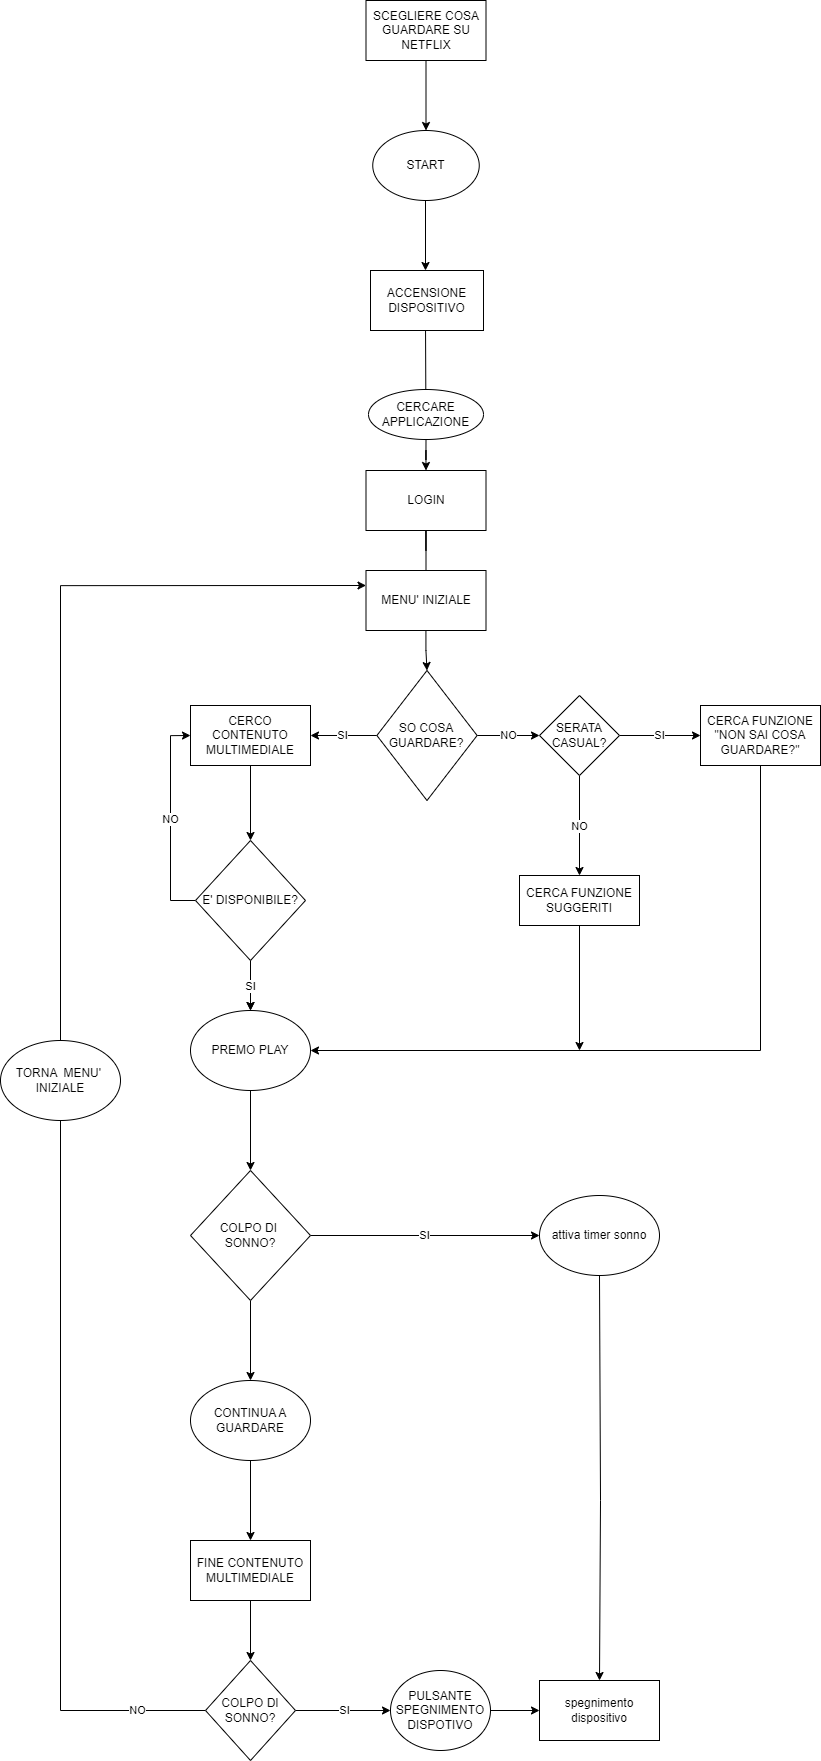

The diagram above was exported from draw.io. Its source (the exported page's mxGraphModel, read from the mxfile embedded in the PNG):
<mxGraphModel dx="1796" dy="3238" grid="1" gridSize="10" guides="1" tooltips="1" connect="1" arrows="1" fold="1" page="1" pageScale="1" pageWidth="827" pageHeight="1169" math="0" shadow="0">
  <root>
    <mxCell id="0" />
    <mxCell id="1" parent="0" />
    <mxCell id="snyArI-5nkIxWhLpZI7J-5" value="" style="edgeStyle=orthogonalEdgeStyle;rounded=0;orthogonalLoop=1;jettySize=auto;html=1;" edge="1" parent="1">
      <mxGeometry relative="1" as="geometry">
        <mxPoint x="1405" y="-1070" as="sourcePoint" />
        <mxPoint x="1405" y="-1000" as="targetPoint" />
      </mxGeometry>
    </mxCell>
    <mxCell id="snyArI-5nkIxWhLpZI7J-7" style="edgeStyle=orthogonalEdgeStyle;rounded=0;orthogonalLoop=1;jettySize=auto;html=1;" edge="1" parent="1">
      <mxGeometry relative="1" as="geometry">
        <mxPoint x="1405" y="-950" as="sourcePoint" />
        <mxPoint x="1405.5" y="-835" as="targetPoint" />
        <Array as="points">
          <mxPoint x="1406" y="-950" />
        </Array>
      </mxGeometry>
    </mxCell>
    <mxCell id="snyArI-5nkIxWhLpZI7J-11" style="edgeStyle=orthogonalEdgeStyle;rounded=0;orthogonalLoop=1;jettySize=auto;html=1;startArrow=none;" edge="1" parent="1" source="snyArI-5nkIxWhLpZI7J-12">
      <mxGeometry relative="1" as="geometry">
        <mxPoint x="1405.5" y="-785" as="sourcePoint" />
        <mxPoint x="1405.5" y="-744.9999999999999" as="targetPoint" />
      </mxGeometry>
    </mxCell>
    <mxCell id="snyArI-5nkIxWhLpZI7J-8" value="ACCENSIONE DISPOSITIVO" style="rounded=0;whiteSpace=wrap;html=1;" vertex="1" parent="1">
      <mxGeometry x="1350" y="-1000" width="113" height="60" as="geometry" />
    </mxCell>
    <mxCell id="snyArI-5nkIxWhLpZI7J-14" style="edgeStyle=orthogonalEdgeStyle;rounded=0;orthogonalLoop=1;jettySize=auto;html=1;entryX=0.5;entryY=0;entryDx=0;entryDy=0;startArrow=none;" edge="1" parent="1" source="snyArI-5nkIxWhLpZI7J-75" target="snyArI-5nkIxWhLpZI7J-13">
      <mxGeometry relative="1" as="geometry" />
    </mxCell>
    <mxCell id="snyArI-5nkIxWhLpZI7J-29" value="SI" style="edgeStyle=orthogonalEdgeStyle;rounded=0;orthogonalLoop=1;jettySize=auto;html=1;entryX=1;entryY=0.5;entryDx=0;entryDy=0;" edge="1" parent="1" source="snyArI-5nkIxWhLpZI7J-13" target="snyArI-5nkIxWhLpZI7J-22">
      <mxGeometry relative="1" as="geometry" />
    </mxCell>
    <mxCell id="snyArI-5nkIxWhLpZI7J-55" value="NO" style="edgeStyle=orthogonalEdgeStyle;rounded=0;orthogonalLoop=1;jettySize=auto;html=1;entryX=0;entryY=0.5;entryDx=0;entryDy=0;" edge="1" parent="1" source="snyArI-5nkIxWhLpZI7J-13" target="snyArI-5nkIxWhLpZI7J-54">
      <mxGeometry relative="1" as="geometry" />
    </mxCell>
    <mxCell id="snyArI-5nkIxWhLpZI7J-13" value="SO COSA GUARDARE?" style="rhombus;whiteSpace=wrap;html=1;" vertex="1" parent="1">
      <mxGeometry x="1356.3799999999999" y="-600" width="100.25" height="130" as="geometry" />
    </mxCell>
    <mxCell id="snyArI-5nkIxWhLpZI7J-31" style="edgeStyle=orthogonalEdgeStyle;rounded=0;orthogonalLoop=1;jettySize=auto;html=1;entryX=0.5;entryY=0;entryDx=0;entryDy=0;" edge="1" parent="1" source="snyArI-5nkIxWhLpZI7J-22">
      <mxGeometry relative="1" as="geometry">
        <mxPoint x="1230" y="-430" as="targetPoint" />
      </mxGeometry>
    </mxCell>
    <mxCell id="snyArI-5nkIxWhLpZI7J-22" value="CERCO CONTENUTO MULTIMEDIALE" style="rounded=0;whiteSpace=wrap;html=1;" vertex="1" parent="1">
      <mxGeometry x="1170" y="-565" width="120" height="60" as="geometry" />
    </mxCell>
    <mxCell id="snyArI-5nkIxWhLpZI7J-42" style="edgeStyle=orthogonalEdgeStyle;rounded=0;orthogonalLoop=1;jettySize=auto;html=1;entryX=1;entryY=0.5;entryDx=0;entryDy=0;" edge="1" parent="1" source="snyArI-5nkIxWhLpZI7J-24" target="snyArI-5nkIxWhLpZI7J-35">
      <mxGeometry relative="1" as="geometry">
        <Array as="points">
          <mxPoint x="1740" y="-220" />
        </Array>
      </mxGeometry>
    </mxCell>
    <mxCell id="snyArI-5nkIxWhLpZI7J-24" value="CERCA FUNZIONE &quot;NON SAI COSA GUARDARE?&quot;" style="rounded=0;whiteSpace=wrap;html=1;" vertex="1" parent="1">
      <mxGeometry x="1680" y="-565" width="120" height="60" as="geometry" />
    </mxCell>
    <mxCell id="snyArI-5nkIxWhLpZI7J-26" value="START" style="ellipse;whiteSpace=wrap;html=1;" vertex="1" parent="1">
      <mxGeometry x="1352.25" y="-1140" width="106.5" height="70" as="geometry" />
    </mxCell>
    <mxCell id="snyArI-5nkIxWhLpZI7J-28" style="edgeStyle=orthogonalEdgeStyle;rounded=0;orthogonalLoop=1;jettySize=auto;html=1;entryX=0.5;entryY=0;entryDx=0;entryDy=0;" edge="1" parent="1" source="snyArI-5nkIxWhLpZI7J-27" target="snyArI-5nkIxWhLpZI7J-26">
      <mxGeometry relative="1" as="geometry" />
    </mxCell>
    <mxCell id="snyArI-5nkIxWhLpZI7J-27" value="SCEGLIERE COSA GUARDARE SU NETFLIX" style="rounded=0;whiteSpace=wrap;html=1;" vertex="1" parent="1">
      <mxGeometry x="1345.5" y="-1270" width="120" height="60" as="geometry" />
    </mxCell>
    <mxCell id="snyArI-5nkIxWhLpZI7J-34" style="edgeStyle=orthogonalEdgeStyle;rounded=0;orthogonalLoop=1;jettySize=auto;html=1;" edge="1" parent="1" source="snyArI-5nkIxWhLpZI7J-32">
      <mxGeometry relative="1" as="geometry">
        <mxPoint x="1230" y="-260" as="targetPoint" />
      </mxGeometry>
    </mxCell>
    <mxCell id="snyArI-5nkIxWhLpZI7J-37" value="NO" style="edgeStyle=orthogonalEdgeStyle;rounded=0;orthogonalLoop=1;jettySize=auto;html=1;entryX=0;entryY=0.5;entryDx=0;entryDy=0;" edge="1" parent="1" source="snyArI-5nkIxWhLpZI7J-32" target="snyArI-5nkIxWhLpZI7J-22">
      <mxGeometry relative="1" as="geometry">
        <mxPoint x="1060" y="-520" as="targetPoint" />
        <Array as="points">
          <mxPoint x="1150" y="-370" />
          <mxPoint x="1150" y="-535" />
        </Array>
      </mxGeometry>
    </mxCell>
    <mxCell id="snyArI-5nkIxWhLpZI7J-40" value="SI" style="edgeStyle=orthogonalEdgeStyle;rounded=0;orthogonalLoop=1;jettySize=auto;html=1;" edge="1" parent="1" source="snyArI-5nkIxWhLpZI7J-32" target="snyArI-5nkIxWhLpZI7J-35">
      <mxGeometry relative="1" as="geometry" />
    </mxCell>
    <mxCell id="snyArI-5nkIxWhLpZI7J-32" value="E' DISPONIBILE?" style="rhombus;whiteSpace=wrap;html=1;" vertex="1" parent="1">
      <mxGeometry x="1175" y="-430" width="110" height="120" as="geometry" />
    </mxCell>
    <mxCell id="snyArI-5nkIxWhLpZI7J-44" style="edgeStyle=orthogonalEdgeStyle;rounded=0;orthogonalLoop=1;jettySize=auto;html=1;" edge="1" parent="1" source="snyArI-5nkIxWhLpZI7J-35">
      <mxGeometry relative="1" as="geometry">
        <mxPoint x="1230" y="-100" as="targetPoint" />
      </mxGeometry>
    </mxCell>
    <mxCell id="snyArI-5nkIxWhLpZI7J-35" value="PREMO PLAY" style="ellipse;whiteSpace=wrap;html=1;" vertex="1" parent="1">
      <mxGeometry x="1170" y="-260" width="120" height="80" as="geometry" />
    </mxCell>
    <mxCell id="snyArI-5nkIxWhLpZI7J-51" value="SI" style="edgeStyle=orthogonalEdgeStyle;rounded=0;orthogonalLoop=1;jettySize=auto;html=1;entryX=0;entryY=0.5;entryDx=0;entryDy=0;" edge="1" parent="1" source="snyArI-5nkIxWhLpZI7J-45" target="snyArI-5nkIxWhLpZI7J-46">
      <mxGeometry relative="1" as="geometry" />
    </mxCell>
    <mxCell id="snyArI-5nkIxWhLpZI7J-53" style="edgeStyle=orthogonalEdgeStyle;rounded=0;orthogonalLoop=1;jettySize=auto;html=1;entryX=0.5;entryY=0;entryDx=0;entryDy=0;" edge="1" parent="1" source="snyArI-5nkIxWhLpZI7J-45" target="snyArI-5nkIxWhLpZI7J-52">
      <mxGeometry relative="1" as="geometry" />
    </mxCell>
    <mxCell id="snyArI-5nkIxWhLpZI7J-45" value="COLPO DI&amp;nbsp;&lt;br&gt;SONNO?" style="rhombus;whiteSpace=wrap;html=1;" vertex="1" parent="1">
      <mxGeometry x="1170" y="-100" width="120" height="130" as="geometry" />
    </mxCell>
    <mxCell id="snyArI-5nkIxWhLpZI7J-48" style="edgeStyle=orthogonalEdgeStyle;rounded=0;orthogonalLoop=1;jettySize=auto;html=1;entryX=0.5;entryY=0;entryDx=0;entryDy=0;" edge="1" parent="1" source="snyArI-5nkIxWhLpZI7J-46" target="snyArI-5nkIxWhLpZI7J-49">
      <mxGeometry relative="1" as="geometry">
        <mxPoint x="1459" y="230" as="targetPoint" />
        <Array as="points">
          <mxPoint x="1580" y="230" />
        </Array>
      </mxGeometry>
    </mxCell>
    <mxCell id="snyArI-5nkIxWhLpZI7J-46" value="attiva timer sonno" style="ellipse;whiteSpace=wrap;html=1;" vertex="1" parent="1">
      <mxGeometry x="1519" y="-75" width="120" height="80" as="geometry" />
    </mxCell>
    <mxCell id="snyArI-5nkIxWhLpZI7J-49" value="spegnimento dispositivo" style="rounded=0;whiteSpace=wrap;html=1;" vertex="1" parent="1">
      <mxGeometry x="1519" y="410" width="120" height="60" as="geometry" />
    </mxCell>
    <mxCell id="snyArI-5nkIxWhLpZI7J-64" style="edgeStyle=orthogonalEdgeStyle;rounded=0;orthogonalLoop=1;jettySize=auto;html=1;entryX=0.5;entryY=0;entryDx=0;entryDy=0;" edge="1" parent="1" source="snyArI-5nkIxWhLpZI7J-52" target="snyArI-5nkIxWhLpZI7J-65">
      <mxGeometry relative="1" as="geometry">
        <mxPoint x="1230" y="219.99999999999955" as="targetPoint" />
      </mxGeometry>
    </mxCell>
    <mxCell id="snyArI-5nkIxWhLpZI7J-52" value="CONTINUA A GUARDARE" style="ellipse;whiteSpace=wrap;html=1;" vertex="1" parent="1">
      <mxGeometry x="1170" y="110" width="120" height="80" as="geometry" />
    </mxCell>
    <mxCell id="snyArI-5nkIxWhLpZI7J-57" value="SI" style="edgeStyle=orthogonalEdgeStyle;rounded=0;orthogonalLoop=1;jettySize=auto;html=1;entryX=0;entryY=0.5;entryDx=0;entryDy=0;" edge="1" parent="1" source="snyArI-5nkIxWhLpZI7J-54" target="snyArI-5nkIxWhLpZI7J-24">
      <mxGeometry relative="1" as="geometry">
        <mxPoint x="1630.0000000000005" y="-534.9999999999995" as="targetPoint" />
      </mxGeometry>
    </mxCell>
    <mxCell id="snyArI-5nkIxWhLpZI7J-60" value="NO" style="edgeStyle=orthogonalEdgeStyle;rounded=0;orthogonalLoop=1;jettySize=auto;html=1;entryX=0.5;entryY=0;entryDx=0;entryDy=0;" edge="1" parent="1" source="snyArI-5nkIxWhLpZI7J-54" target="snyArI-5nkIxWhLpZI7J-59">
      <mxGeometry relative="1" as="geometry" />
    </mxCell>
    <mxCell id="snyArI-5nkIxWhLpZI7J-54" value="SERATA CASUAL?" style="rhombus;whiteSpace=wrap;html=1;" vertex="1" parent="1">
      <mxGeometry x="1519" y="-575" width="80" height="80" as="geometry" />
    </mxCell>
    <mxCell id="snyArI-5nkIxWhLpZI7J-62" style="edgeStyle=orthogonalEdgeStyle;rounded=0;orthogonalLoop=1;jettySize=auto;html=1;" edge="1" parent="1" source="snyArI-5nkIxWhLpZI7J-59">
      <mxGeometry relative="1" as="geometry">
        <mxPoint x="1559" y="-220" as="targetPoint" />
      </mxGeometry>
    </mxCell>
    <mxCell id="snyArI-5nkIxWhLpZI7J-59" value="CERCA FUNZIONE SUGGERITI" style="rounded=0;whiteSpace=wrap;html=1;" vertex="1" parent="1">
      <mxGeometry x="1499" y="-395" width="120" height="50" as="geometry" />
    </mxCell>
    <mxCell id="snyArI-5nkIxWhLpZI7J-70" style="edgeStyle=orthogonalEdgeStyle;rounded=0;orthogonalLoop=1;jettySize=auto;html=1;entryX=0.5;entryY=0;entryDx=0;entryDy=0;" edge="1" parent="1" source="snyArI-5nkIxWhLpZI7J-65" target="snyArI-5nkIxWhLpZI7J-66">
      <mxGeometry relative="1" as="geometry" />
    </mxCell>
    <mxCell id="snyArI-5nkIxWhLpZI7J-65" value="FINE CONTENUTO MULTIMEDIALE" style="rounded=0;whiteSpace=wrap;html=1;" vertex="1" parent="1">
      <mxGeometry x="1170" y="270" width="120" height="60" as="geometry" />
    </mxCell>
    <mxCell id="snyArI-5nkIxWhLpZI7J-68" value="SI" style="edgeStyle=orthogonalEdgeStyle;rounded=0;orthogonalLoop=1;jettySize=auto;html=1;entryX=0;entryY=0.5;entryDx=0;entryDy=0;" edge="1" parent="1" source="snyArI-5nkIxWhLpZI7J-66" target="snyArI-5nkIxWhLpZI7J-67">
      <mxGeometry relative="1" as="geometry" />
    </mxCell>
    <mxCell id="snyArI-5nkIxWhLpZI7J-78" value="NO" style="edgeStyle=orthogonalEdgeStyle;rounded=0;orthogonalLoop=1;jettySize=auto;html=1;entryX=0;entryY=0.25;entryDx=0;entryDy=0;" edge="1" parent="1" source="snyArI-5nkIxWhLpZI7J-66" target="snyArI-5nkIxWhLpZI7J-75">
      <mxGeometry x="-0.9175" relative="1" as="geometry">
        <mxPoint x="1000" y="-600" as="targetPoint" />
        <Array as="points">
          <mxPoint x="1040" y="440" />
          <mxPoint x="1040" y="-685" />
        </Array>
        <mxPoint x="-2" as="offset" />
      </mxGeometry>
    </mxCell>
    <mxCell id="snyArI-5nkIxWhLpZI7J-66" value="COLPO DI SONNO?" style="rhombus;whiteSpace=wrap;html=1;" vertex="1" parent="1">
      <mxGeometry x="1185" y="390" width="90" height="100" as="geometry" />
    </mxCell>
    <mxCell id="snyArI-5nkIxWhLpZI7J-69" value="" style="edgeStyle=orthogonalEdgeStyle;rounded=0;orthogonalLoop=1;jettySize=auto;html=1;" edge="1" parent="1" source="snyArI-5nkIxWhLpZI7J-67" target="snyArI-5nkIxWhLpZI7J-49">
      <mxGeometry relative="1" as="geometry" />
    </mxCell>
    <mxCell id="snyArI-5nkIxWhLpZI7J-67" value="PULSANTE SPEGNIMENTO DISPOTIVO" style="ellipse;whiteSpace=wrap;html=1;" vertex="1" parent="1">
      <mxGeometry x="1370" y="400" width="100" height="80" as="geometry" />
    </mxCell>
    <mxCell id="snyArI-5nkIxWhLpZI7J-74" style="edgeStyle=orthogonalEdgeStyle;rounded=0;orthogonalLoop=1;jettySize=auto;html=1;entryX=0.5;entryY=0;entryDx=0;entryDy=0;" edge="1" parent="1" source="snyArI-5nkIxWhLpZI7J-71" target="snyArI-5nkIxWhLpZI7J-12">
      <mxGeometry relative="1" as="geometry" />
    </mxCell>
    <mxCell id="snyArI-5nkIxWhLpZI7J-71" value="CERCARE APPLICAZIONE" style="ellipse;whiteSpace=wrap;html=1;" vertex="1" parent="1">
      <mxGeometry x="1348" y="-881" width="115" height="50" as="geometry" />
    </mxCell>
    <mxCell id="snyArI-5nkIxWhLpZI7J-12" value="LOGIN" style="rounded=0;whiteSpace=wrap;html=1;" vertex="1" parent="1">
      <mxGeometry x="1345.5" y="-800" width="120" height="60" as="geometry" />
    </mxCell>
    <mxCell id="snyArI-5nkIxWhLpZI7J-75" value="MENU' INIZIALE" style="rounded=0;whiteSpace=wrap;html=1;" vertex="1" parent="1">
      <mxGeometry x="1345.5" y="-700" width="120" height="60" as="geometry" />
    </mxCell>
    <mxCell id="snyArI-5nkIxWhLpZI7J-76" value="" style="edgeStyle=orthogonalEdgeStyle;rounded=0;orthogonalLoop=1;jettySize=auto;html=1;entryX=0.5;entryY=0;entryDx=0;entryDy=0;endArrow=none;" edge="1" parent="1" source="snyArI-5nkIxWhLpZI7J-12" target="snyArI-5nkIxWhLpZI7J-75">
      <mxGeometry relative="1" as="geometry">
        <mxPoint x="1405.5333333333335" y="-740" as="sourcePoint" />
        <mxPoint x="1406.5049999999999" y="-600" as="targetPoint" />
      </mxGeometry>
    </mxCell>
    <mxCell id="snyArI-5nkIxWhLpZI7J-79" value="TORNA&amp;nbsp; MENU'&amp;nbsp;&lt;br&gt;INIZIALE" style="ellipse;whiteSpace=wrap;html=1;" vertex="1" parent="1">
      <mxGeometry x="980" y="-230" width="120" height="80" as="geometry" />
    </mxCell>
  </root>
</mxGraphModel>